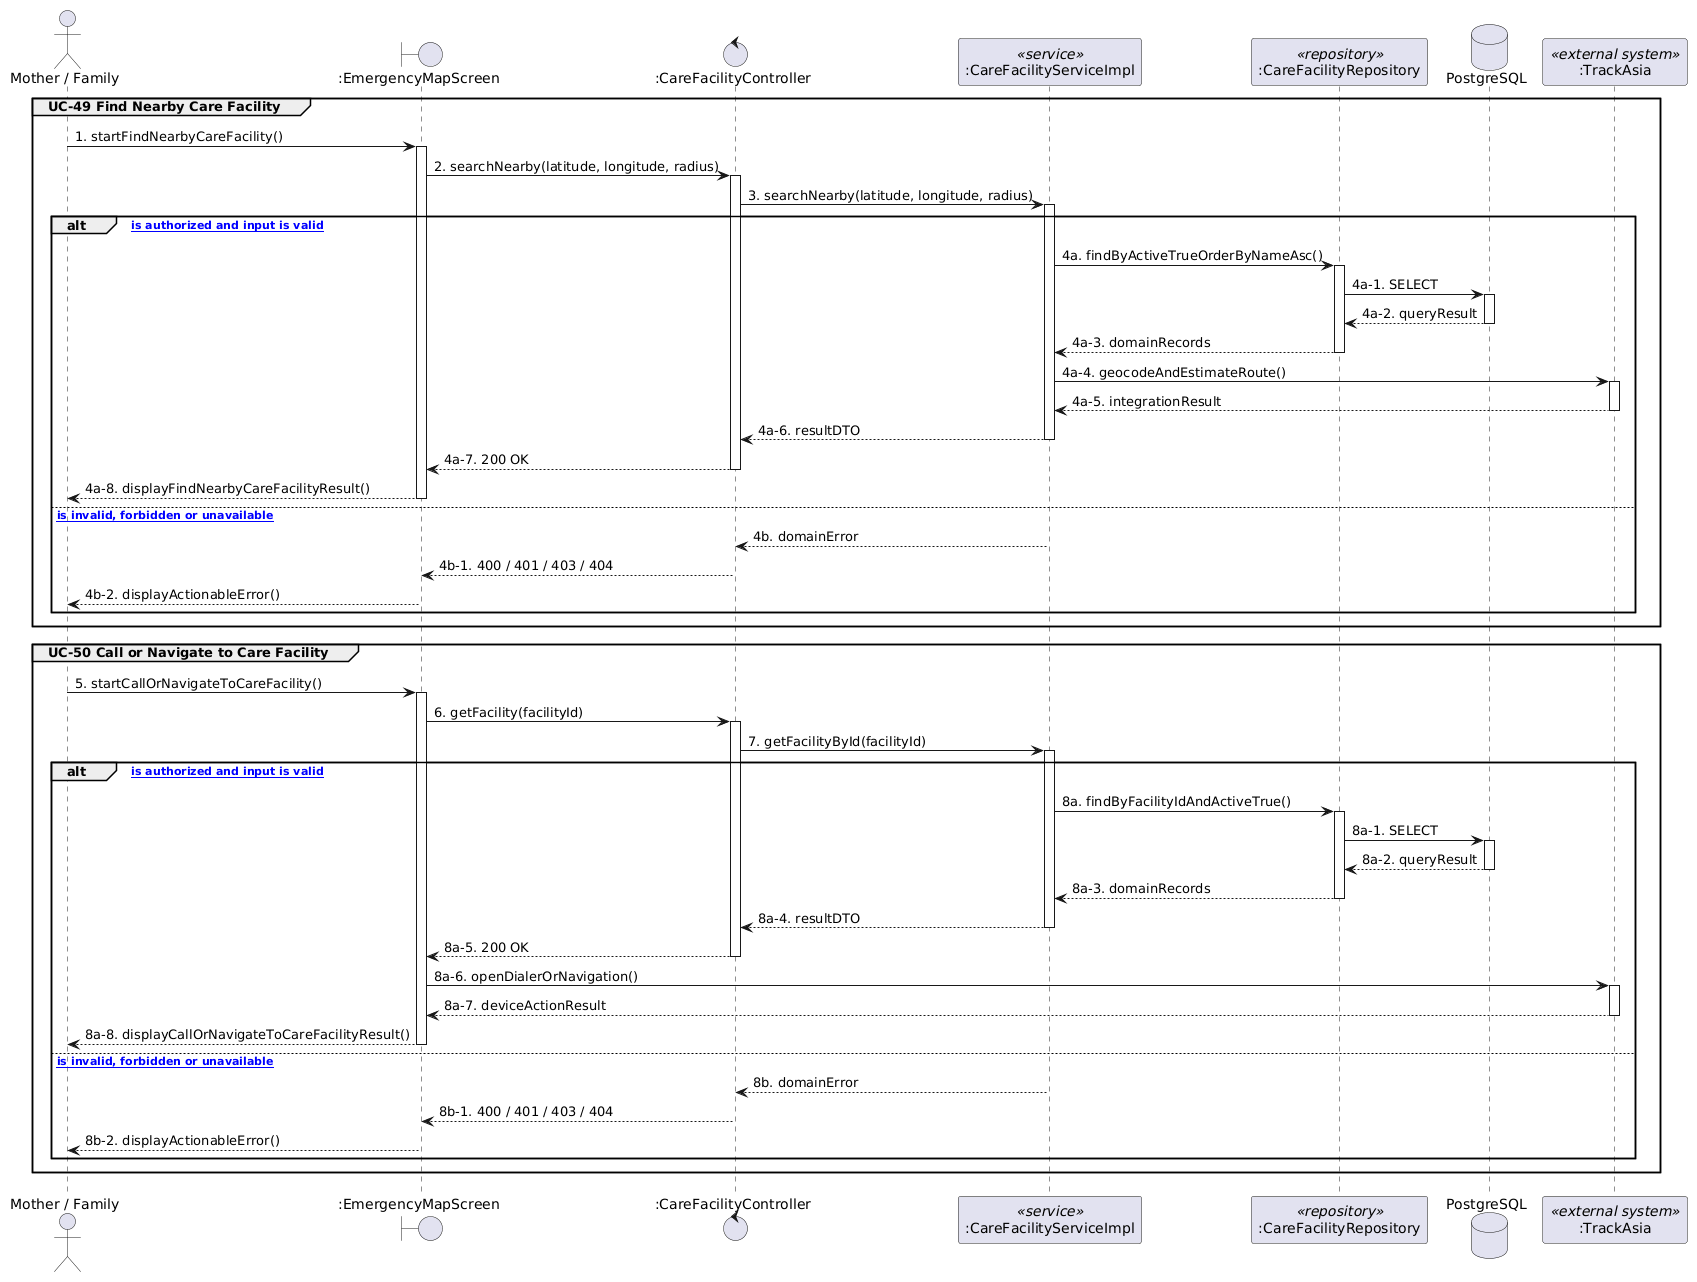

The diagram above was rendered by PlantUML. Its source (embedded in the PNG):
@startuml
skinparam shadowing false

actor "Mother / Family" as Actor
boundary ":EmergencyMapScreen" as UI1
control ":CareFacilityController" as Controller1
participant ":CareFacilityServiceImpl" as Service1 <<service>>
participant ":CareFacilityRepository" as Repository1 <<repository>>
database "PostgreSQL" as DB
participant ":TrackAsia" as External1 <<external system>>

group UC-49 Find Nearby Care Facility
  Actor -> UI1 : 1. startFindNearbyCareFacility()
  activate UI1
  UI1 -> Controller1 : 2. searchNearby(latitude, longitude, radius)
  activate Controller1
  Controller1 -> Service1 : 3. searchNearby(latitude, longitude, radius)
  activate Service1
  alt [request is authorized and input is valid]
    Service1 -> Repository1 : 4a. findByActiveTrueOrderByNameAsc()
    activate Repository1
    Repository1 -> DB : 4a-1. SELECT
    activate DB
    DB --> Repository1 : 4a-2. queryResult
    deactivate DB
    Repository1 --> Service1 : 4a-3. domainRecords
    deactivate Repository1
    Service1 -> External1 : 4a-4. geocodeAndEstimateRoute()
    activate External1
    External1 --> Service1 : 4a-5. integrationResult
    deactivate External1
    Service1 --> Controller1 : 4a-6. resultDTO
    deactivate Service1
    Controller1 --> UI1 : 4a-7. 200 OK
    deactivate Controller1
    UI1 --> Actor : 4a-8. displayFindNearbyCareFacilityResult()
    deactivate UI1
  else [request is invalid, forbidden or unavailable]
    Service1 --> Controller1 : 4b. domainError
    deactivate Service1
    Controller1 --> UI1 : 4b-1. 400 / 401 / 403 / 404
    deactivate Controller1
    UI1 --> Actor : 4b-2. displayActionableError()
    deactivate UI1
  end
end

group UC-50 Call or Navigate to Care Facility
  Actor -> UI1 : 5. startCallOrNavigateToCareFacility()
  activate UI1
  UI1 -> Controller1 : 6. getFacility(facilityId)
  activate Controller1
  Controller1 -> Service1 : 7. getFacilityById(facilityId)
  activate Service1
  alt [request is authorized and input is valid]
    Service1 -> Repository1 : 8a. findByFacilityIdAndActiveTrue()
    activate Repository1
    Repository1 -> DB : 8a-1. SELECT
    activate DB
    DB --> Repository1 : 8a-2. queryResult
    deactivate DB
    Repository1 --> Service1 : 8a-3. domainRecords
    deactivate Repository1
    Service1 --> Controller1 : 8a-4. resultDTO
    deactivate Service1
    Controller1 --> UI1 : 8a-5. 200 OK
    deactivate Controller1
    UI1 -> External1 : 8a-6. openDialerOrNavigation()
    activate External1
    External1 --> UI1 : 8a-7. deviceActionResult
    deactivate External1
    UI1 --> Actor : 8a-8. displayCallOrNavigateToCareFacilityResult()
    deactivate UI1
  else [request is invalid, forbidden or unavailable]
    Service1 --> Controller1 : 8b. domainError
    deactivate Service1
    Controller1 --> UI1 : 8b-1. 400 / 401 / 403 / 404
    deactivate Controller1
    UI1 --> Actor : 8b-2. displayActionableError()
    deactivate UI1
  end
end
@enduml